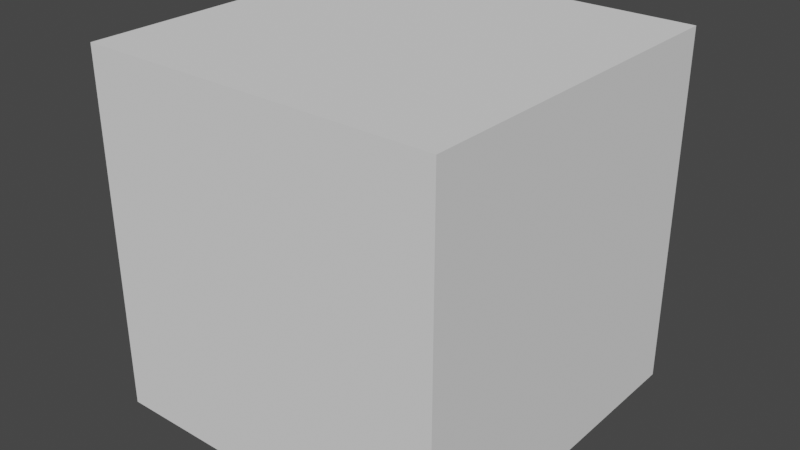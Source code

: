 # Source: steamroller.blend  (saved by Blender 2.93.20; exported with 4.5.12 LTS)
import bpy
from mathutils import Matrix  # noqa: F401  (used for matrix-valued properties, if any)

bpy.ops.wm.read_factory_settings(use_empty=True)
scene = bpy.context.scene
scene.name = 'Scene'

# ---- world
world_world = bpy.data.worlds.new('World'); scene.world = world_world
world_world.use_nodes = True; world_world.node_tree.nodes.clear()
_N = world_world.node_tree.nodes; _L = world_world.node_tree.links
n0 = _N.new('ShaderNodeOutputWorld'); n0.name = 'World Output'; n0.location = (300, 300)
n1 = _N.new('ShaderNodeBackground'); n1.name = 'Background'; n1.location = (10, 300)
n1.inputs[0].default_value = (0.05088, 0.05088, 0.05088, 1.0)
_L.new(n1.outputs[0], n0.inputs[0])
n0.is_active_output = True
world_world.color = (0.05088, 0.05088, 0.05088)
world_world.use_sun_shadow = False
world_world.sun_shadow_jitter_overblur = 0.0

# ---- meshes
me_cube = bpy.data.meshes.new('Cube')
me_cube.from_pydata([(0.0, 0.0, 0.0), (0.0, 0.0, 20.0), (0.0, 20.0, 0.0), (0.0, 20.0, 20.0), (20.0, 0.0, 0.0), (20.0, 0.0, 20.0), (20.0, 20.0, 0.0), (20.0, 20.0, 20.0)], [], [(0, 1, 3, 2), (2, 3, 7, 6), (6, 7, 5, 4), (4, 5, 1, 0), (2, 6, 4, 0), (7, 3, 1, 5)])
_uv = me_cube.uv_layers.new(name='UVMap')
_uv.uv.foreach_set('vector', [0.375, 0.0, 0.625, 0.0, 0.625, 0.25, 0.375, 0.25, 0.375, 0.25, 0.625, 0.25, 0.625, 0.5, 0.375, 0.5, 0.375, 0.5, 0.625, 0.5, 0.625, 0.75, 0.375, 0.75, 0.375, 0.75, 0.625, 0.75, 0.625, 1.0, 0.375, 1.0, 0.125, 0.5, 0.375, 0.5, 0.375, 0.75, 0.125, 0.75, 0.625, 0.5, 0.875, 0.5, 0.875, 0.75, 0.625, 0.75])
me_cube.use_remesh_fix_poles = True
me_cube.use_remesh_preserve_attributes = False
me_cube.update()

# ---- objects
ob_cube = bpy.data.objects.new('Cube', me_cube)

# ---- transforms, parenting, visibility, modifiers, constraints
ob_cube.location = (0.0, 0.0, 0.0)

# ---- collection membership
scene.collection.objects.link(ob_cube)

# ---- scene / render settings (as saved in the file)
scene.frame_start = 1; scene.frame_end = 250; scene.frame_set(1)
scene.render.engine = 'BLENDER_EEVEE_NEXT'
scene.cycles.use_denoising = False
scene.cycles.samples = 128
scene.cycles.sampling_pattern = 'TABULATED_SOBOL'
scene.cycles.use_adaptive_sampling = False
scene.cycles.use_light_tree = False
scene.view_settings.view_transform = 'Filmic'
scene.unit_settings.scale_length = 0.001
bpy.context.view_layer.update()

# ---- added for rendering (the .blend has no active camera and no usable light): camera, sun
cam_auto = bpy.data.cameras.new('AutoCamera')
cam_auto.lens = 50.0
cam_auto.sensor_width = 36.0
cam_auto.clip_end = 1000.0
ob_auto_camera = bpy.data.objects.new('AutoCamera', cam_auto)
scene.collection.objects.link(ob_auto_camera)
ob_auto_camera.location = (42.0507, -28.4609, 35.6406)
ob_auto_camera.rotation_euler = (1.09748, -7.21219e-08, 0.694738)
scene.camera = ob_auto_camera
light_auto_sun = bpy.data.lights.new('AutoSun', 'SUN')
light_auto_sun.energy = 3.0
light_auto_sun.angle = 0.0523599
ob_auto_sun = bpy.data.objects.new('AutoSun', light_auto_sun)
scene.collection.objects.link(ob_auto_sun)
ob_auto_sun.rotation_euler = (0.872665, 0.174533, 0.523599)
bpy.context.view_layer.update()
